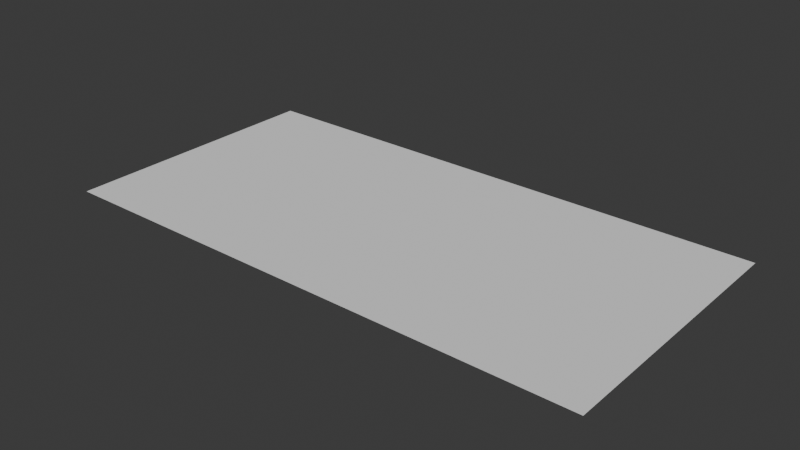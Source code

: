 # Source: road.blend  (saved by Blender 4.1.23; exported with 4.5.12 LTS)
import bpy
from mathutils import Matrix  # noqa: F401  (used for matrix-valued properties, if any)

bpy.ops.wm.read_factory_settings(use_empty=True)
scene = bpy.context.scene
scene.name = 'Scene'

# ---- collections
col_collection = bpy.data.collections.new('Collection'); scene.collection.children.link(col_collection)

# ---- world
world_world = bpy.data.worlds.new('World'); scene.world = world_world
world_world.use_nodes = True; world_world.node_tree.nodes.clear()
_N = world_world.node_tree.nodes; _L = world_world.node_tree.links
n0 = _N.new('ShaderNodeOutputWorld'); n0.name = 'World Output'; n0.location = (300, 300)
n1 = _N.new('ShaderNodeBackground'); n1.name = 'Background'; n1.location = (10, 300)
n1.inputs[0].default_value = (0.05088, 0.05088, 0.05088, 1.0)
_L.new(n1.outputs[0], n0.inputs[0])
n0.is_active_output = True
world_world.color = (0.05088, 0.05088, 0.05088)
world_world.use_sun_shadow = False
world_world.sun_shadow_jitter_overblur = 0.0

# ---- meshes
me_x = bpy.data.meshes.new('平面')
me_x.from_pydata([(-1.0, -1.0, 0.0), (1.0, -1.0, 0.0), (-1.0, 1.0, 0.0), (1.0, 1.0, 0.0)], [], [(0, 1, 3, 2)])
_uv = me_x.uv_layers.new(name='UVマップ')
_uv.uv.foreach_set('vector', [0.0, 0.0, 1.0, 0.0, 1.0, 1.0, 0.0, 1.0])
me_x.update()

# ---- objects
ob_x = bpy.data.objects.new('平面', me_x)

# ---- transforms, parenting, visibility, modifiers, constraints
ob_x.location = (0.0, 0.0, 0.0)
ob_x.rotation_euler = (0.0, 0.0, 1.571)
ob_x.scale = (10.0, 20.0, 20.0)

# ---- collection membership
col_collection.objects.link(ob_x)

# ---- scene / render settings (as saved in the file)
scene.frame_start = 1; scene.frame_end = 250; scene.frame_set(1)
scene.render.engine = 'BLENDER_EEVEE_NEXT'
scene.cycles.sampling_pattern = 'TABULATED_SOBOL'
scene.eevee.ray_tracing_options.trace_max_roughness = 0.0
bpy.context.view_layer.update()

# ---- added for rendering (the .blend has no active camera and no usable light): camera, sun
cam_auto = bpy.data.cameras.new('AutoCamera')
cam_auto.lens = 50.0
cam_auto.sensor_width = 36.0
cam_auto.clip_end = 1000.0
ob_auto_camera = bpy.data.objects.new('AutoCamera', cam_auto)
scene.collection.objects.link(ob_auto_camera)
ob_auto_camera.location = (41.3773, -49.6528, 33.1018)
ob_auto_camera.rotation_euler = (1.09748, -7.21219e-08, 0.694738)
scene.camera = ob_auto_camera
light_auto_sun = bpy.data.lights.new('AutoSun', 'SUN')
light_auto_sun.energy = 3.0
light_auto_sun.angle = 0.0523599
ob_auto_sun = bpy.data.objects.new('AutoSun', light_auto_sun)
scene.collection.objects.link(ob_auto_sun)
ob_auto_sun.rotation_euler = (0.872665, 0.174533, 0.523599)
bpy.context.view_layer.update()
